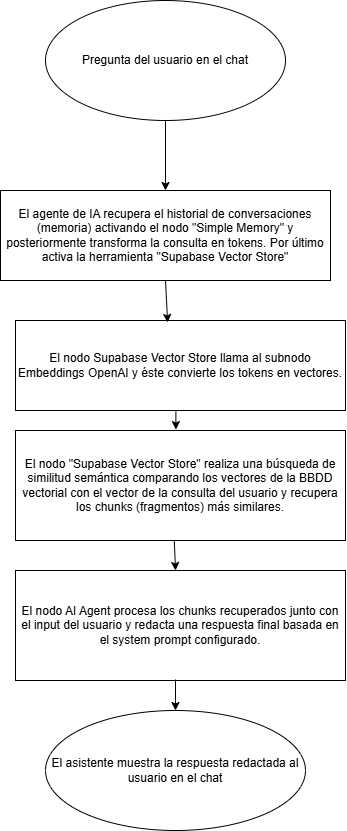

The diagram above was exported from draw.io. Its source (the exported page's mxGraphModel, read from the mxfile embedded in the PNG):
<mxGraphModel dx="1686" dy="954" grid="1" gridSize="10" guides="1" tooltips="1" connect="1" arrows="1" fold="1" page="1" pageScale="1" pageWidth="827" pageHeight="1169" math="0" shadow="0">
  <root>
    <mxCell id="0" />
    <mxCell id="1" parent="0" />
    <mxCell id="gu8tGCPUEEDIroDn_MhY-1" parent="1" style="ellipse;whiteSpace=wrap;html=1;" value="Pregunta del usuario en el chat" vertex="1">
      <mxGeometry height="120" width="240" x="290" y="40" as="geometry" />
    </mxCell>
    <mxCell id="gu8tGCPUEEDIroDn_MhY-2" parent="1" style="rounded=0;whiteSpace=wrap;html=1;" value="El agente de IA recupera el historial de conversaciones (memoria) activando el nodo &quot;Simple Memory&quot; y posteriormente transforma la consulta en tokens. Por último activa la herramienta &quot;Supabase Vector Store&quot;" vertex="1">
      <mxGeometry height="90" width="330" x="245" y="230" as="geometry" />
    </mxCell>
    <mxCell id="gu8tGCPUEEDIroDn_MhY-4" edge="1" parent="1" source="gu8tGCPUEEDIroDn_MhY-1" style="endArrow=classic;html=1;rounded=0;exitX=0.5;exitY=1;exitDx=0;exitDy=0;entryX=0.5;entryY=0;entryDx=0;entryDy=0;" target="gu8tGCPUEEDIroDn_MhY-2" value="">
      <mxGeometry height="50" relative="1" width="50" as="geometry">
        <mxPoint x="364" y="240" as="sourcePoint" />
        <mxPoint x="414" y="190" as="targetPoint" />
      </mxGeometry>
    </mxCell>
    <mxCell id="gu8tGCPUEEDIroDn_MhY-5" parent="1" style="rounded=0;whiteSpace=wrap;html=1;" value="El nodo Supabase Vector Store llama al subnodo Embeddings OpenAI y éste convierte los tokens en vectores." vertex="1">
      <mxGeometry height="90" width="330" x="260" y="360" as="geometry" />
    </mxCell>
    <mxCell id="gu8tGCPUEEDIroDn_MhY-9" edge="1" parent="1" source="gu8tGCPUEEDIroDn_MhY-2" style="endArrow=classic;html=1;rounded=0;exitX=0.5;exitY=1;exitDx=0;exitDy=0;entryX=0.461;entryY=0.022;entryDx=0;entryDy=0;entryPerimeter=0;" target="gu8tGCPUEEDIroDn_MhY-5" value="">
      <mxGeometry height="50" relative="1" width="50" as="geometry">
        <mxPoint x="390" y="420" as="sourcePoint" />
        <mxPoint x="410" y="387" as="targetPoint" />
      </mxGeometry>
    </mxCell>
    <mxCell id="gu8tGCPUEEDIroDn_MhY-11" parent="1" style="ellipse;whiteSpace=wrap;html=1;" value="El asistente muestra la respuesta redactada al usuario en el chat" vertex="1">
      <mxGeometry height="120" width="260" x="290" y="750" as="geometry" />
    </mxCell>
    <mxCell id="gu8tGCPUEEDIroDn_MhY-13" edge="1" parent="1" source="gu8tGCPUEEDIroDn_MhY-5" style="endArrow=classic;html=1;rounded=0;entryX=0.486;entryY=-0.008;entryDx=0;entryDy=0;exitX=0.486;exitY=1.013;exitDx=0;exitDy=0;exitPerimeter=0;entryPerimeter=0;" target="gu8tGCPUEEDIroDn_MhY-14" value="">
      <mxGeometry height="50" relative="1" width="50" as="geometry">
        <Array as="points" />
        <mxPoint x="410" y="480" as="sourcePoint" />
        <mxPoint x="410" y="510" as="targetPoint" />
      </mxGeometry>
    </mxCell>
    <mxCell id="gu8tGCPUEEDIroDn_MhY-14" parent="1" style="rounded=0;whiteSpace=wrap;html=1;" value="El nodo &quot;Supabase Vector Store&quot; realiza una búsqueda de similitud semántica comparando los vectores de la BBDD vectorial con el vector de la consulta del usuario y recupera los chunks (fragmentos) más similares." vertex="1">
      <mxGeometry height="110" width="330" x="260" y="470" as="geometry" />
    </mxCell>
    <mxCell id="gu8tGCPUEEDIroDn_MhY-18" edge="1" parent="1" source="gu8tGCPUEEDIroDn_MhY-14" style="endArrow=classic;html=1;rounded=0;exitX=0.481;exitY=0.995;exitDx=0;exitDy=0;exitPerimeter=0;entryX=0.485;entryY=0;entryDx=0;entryDy=0;entryPerimeter=0;" target="gu8tGCPUEEDIroDn_MhY-19" value="">
      <mxGeometry height="50" relative="1" width="50" as="geometry">
        <mxPoint x="400" y="620" as="sourcePoint" />
        <mxPoint x="420" y="600" as="targetPoint" />
      </mxGeometry>
    </mxCell>
    <mxCell id="gu8tGCPUEEDIroDn_MhY-19" parent="1" style="rounded=0;whiteSpace=wrap;html=1;" value="El nodo AI Agent procesa los chunks recuperados junto con el input del usuario y redacta una respuesta final basada en el system prompt configurado." vertex="1">
      <mxGeometry height="110" width="330" x="260" y="610" as="geometry" />
    </mxCell>
    <mxCell id="gu8tGCPUEEDIroDn_MhY-21" edge="1" parent="1" style="endArrow=classic;html=1;rounded=0;" value="">
      <mxGeometry height="50" relative="1" width="50" as="geometry">
        <Array as="points">
          <mxPoint x="420" y="740" />
        </Array>
        <mxPoint x="420" y="719" as="sourcePoint" />
        <mxPoint x="420" y="750" as="targetPoint" />
      </mxGeometry>
    </mxCell>
  </root>
</mxGraphModel>